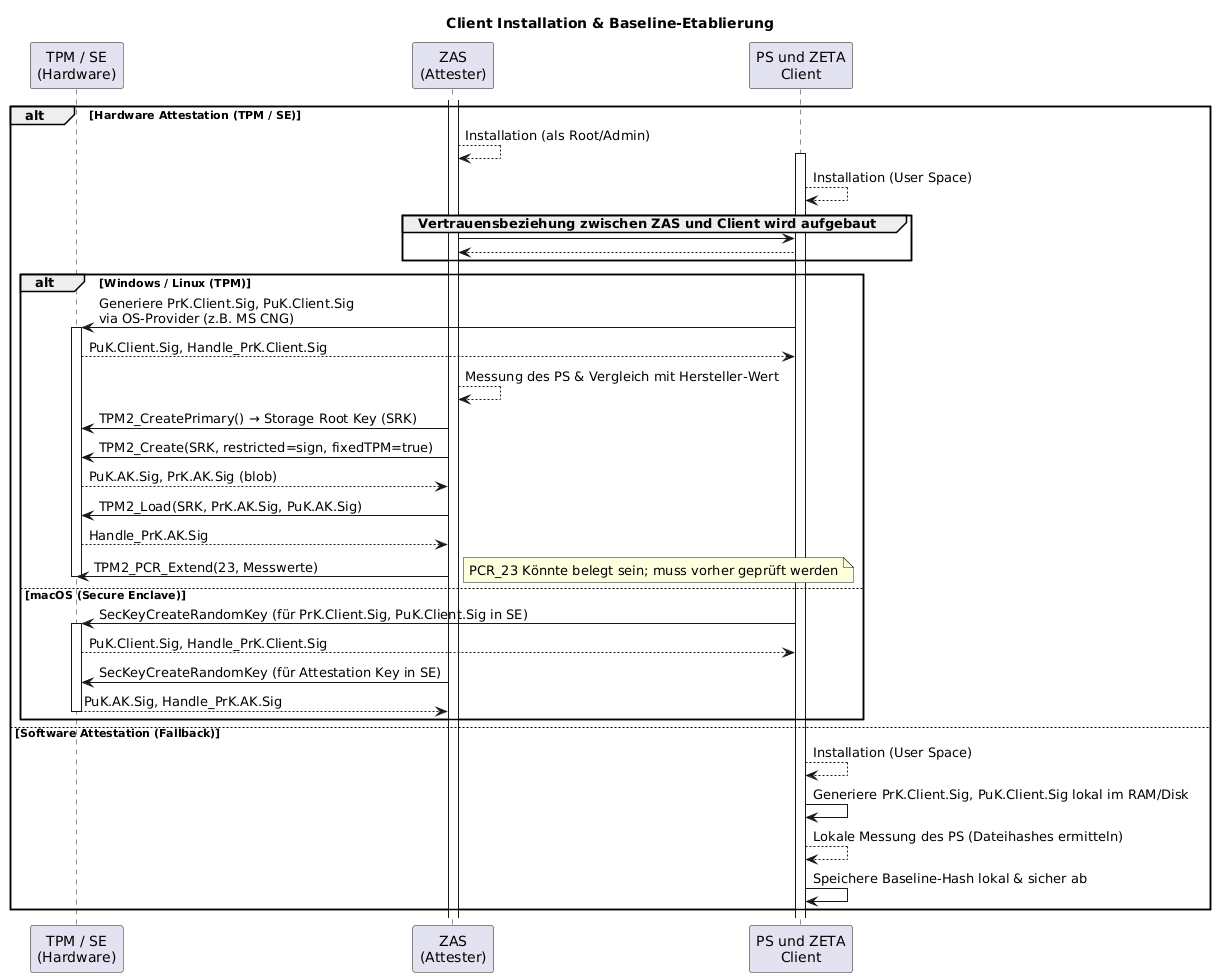

The diagram above was rendered by PlantUML. Its source (embedded in the PNG):
@startuml "client-installation"
skinparam sequenceMessageAlign left
title Client Installation & Baseline-Etablierung

participant "TPM / SE\n(Hardware)" as TPM
participant "ZAS\n(Attester)" as ZAS
participant "PS und ZETA\nClient" as Client

alt Hardware Attestation (TPM / SE)
    ZAS++
    ZAS --> ZAS: Installation (als Root/Admin)
    Client++
    Client --> Client: Installation (User Space)
    group Vertrauensbeziehung zwischen ZAS und Client wird aufgebaut
        ZAS -> Client
        Client --> ZAS
    end

    alt Windows / Linux (TPM)
        Client -> TPM++: Generiere PrK.Client.Sig, PuK.Client.Sig\nvia OS-Provider (z.B. MS CNG)
        TPM --> Client: PuK.Client.Sig, Handle_PrK.Client.Sig
        ZAS --> ZAS: Messung des PS & Vergleich mit Hersteller-Wert
        ZAS -> TPM: TPM2_CreatePrimary() → Storage Root Key (SRK)
        ZAS -> TPM: TPM2_Create(SRK, restricted=sign, fixedTPM=true)
        TPM --> ZAS: PuK.AK.Sig, PrK.AK.Sig (blob)
        ZAS -> TPM: TPM2_Load(SRK, PrK.AK.Sig, PuK.AK.Sig)
        TPM --> ZAS: Handle_PrK.AK.Sig
        ZAS -> TPM: TPM2_PCR_Extend(23, Messwerte)
        note right: PCR_23 Könnte belegt sein; muss vorher geprüft werden 
        TPM--
    else macOS (Secure Enclave)
        Client -> TPM++: SecKeyCreateRandomKey (für PrK.Client.Sig, PuK.Client.Sig in SE)
        TPM --> Client: PuK.Client.Sig, Handle_PrK.Client.Sig
        ZAS -> TPM: SecKeyCreateRandomKey (für Attestation Key in SE)
        TPM --> ZAS--: PuK.AK.Sig, Handle_PrK.AK.Sig
    end

else Software Attestation (Fallback)
    Client --> Client: Installation (User Space)
    Client -> Client: Generiere PrK.Client.Sig, PuK.Client.Sig lokal im RAM/Disk
    Client --> Client: Lokale Messung des PS (Dateihashes ermitteln)
    Client -> Client: Speichere Baseline-Hash lokal & sicher ab
end

@enduml